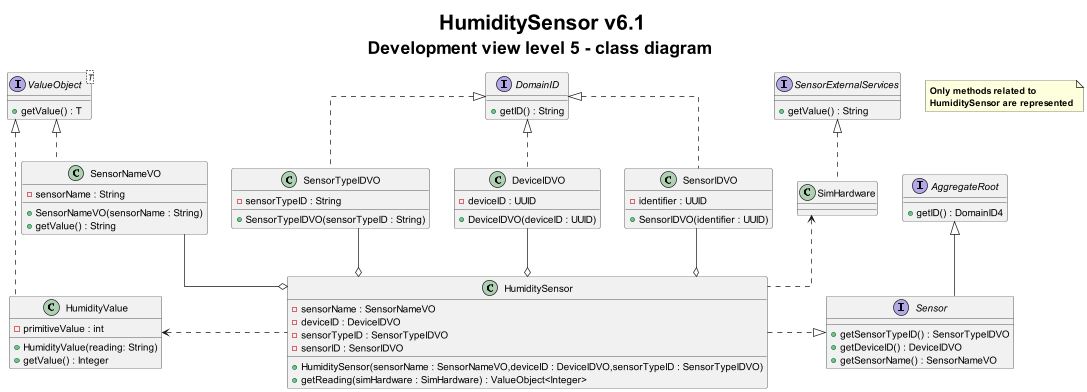

The diagram above was rendered by PlantUML. Its source (embedded in the PNG):
@startuml
title <size: 30> HumiditySensor v6.1\n<size: 25>Development view level 5 - class diagram

note "<b>Only methods related to \n<b>HumiditySensor are represented" as 1

skinparam linetype ortho

interface Sensor {

}

interface SensorExternalServices{
     + getValue() : String
}

interface DomainID{
    + getID() : String
}

interface AggregateRoot{
    +getID() : DomainID4
}

interface ValueObject<T> {
    + getValue() : T
}


class HumiditySensor{
    - sensorName : SensorNameVO
    - deviceID : DeviceIDVO
    - sensorTypeID : SensorTypeIDVO
    - sensorID : SensorIDVO

    + HumiditySensor(sensorName : SensorNameVO,deviceID : DeviceIDVO,sensorTypeID : SensorTypeIDVO)
    + getReading(simHardware : SimHardware) : ValueObject<Integer>
}

class HumidityValue{
    - primitiveValue : int

    + HumidityValue(reading: String)
    + getValue() : Integer
}

class SimHardware{
}

class SensorNameVO{
    - sensorName : String
    + SensorNameVO(sensorName : String)
    + getValue() : String
}

class SensorIDVO{
    - identifier : UUID
    + SensorIDVO(identifier : UUID)
}


class SensorTypeIDVO{
    - sensorTypeID : String
    + SensorTypeIDVO(sensorTypeID : String)
}

class DeviceIDVO{
    - deviceID : UUID
    + DeviceIDVO(deviceID : UUID)
}

interface Sensor {
    + getSensorTypeID() : SensorTypeIDVO
    + getDeviceID() : DeviceIDVO
    + getSensorName() : SensorNameVO
}


Sensor <|..left HumiditySensor
SimHardware <.. HumiditySensor

SensorNameVO --o HumiditySensor
SensorExternalServices <|..down SimHardware
SensorIDVO --o HumiditySensor
HumidityValue <..right HumiditySensor
SensorTypeIDVO --o HumiditySensor
DeviceIDVO --o HumiditySensor

ValueObject <|.. SensorNameVO
DomainID  <|.. SensorIDVO
DomainID  <|.. SensorTypeIDVO
DomainID  <|.. DeviceIDVO

ValueObject <|.. HumidityValue
Sensor -up-|> AggregateRoot

@enduml